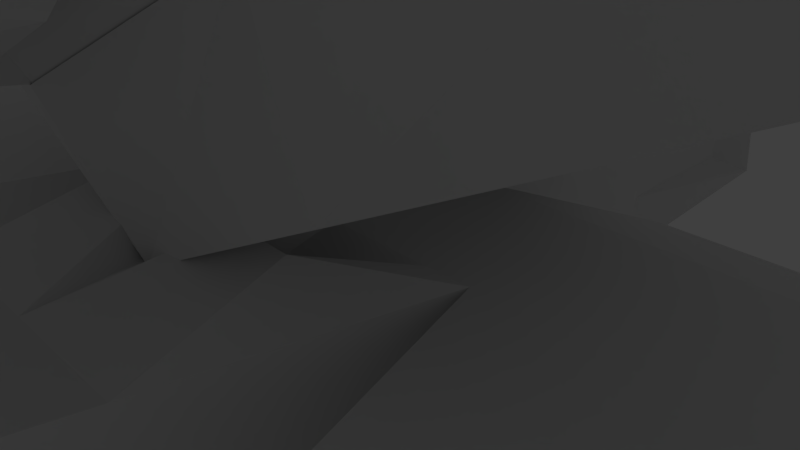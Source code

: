 # Source: Attacking_Ship.blend  (saved by Blender 2.75.0; exported with 4.5.12 LTS)
import bpy
from mathutils import Matrix  # noqa: F401  (used for matrix-valued properties, if any)

bpy.ops.wm.read_factory_settings(use_empty=True)
scene = bpy.context.scene
scene.name = 'Scene'

# ---- collections
col_collection_1 = bpy.data.collections.new('Collection 1'); scene.collection.children.link(col_collection_1)

# ---- materials (node trees are filled in below, after node groups)
mat_material = bpy.data.materials.new('Material')
mat_material.alpha_threshold = 0.0
mat_material.use_transparent_shadow = False
mat_material.roughness = 0.5
mat_material.line_color = (0.0, 0.0, 0.0, 1.0)
mat_engine = bpy.data.materials.new('Engine')
mat_engine.alpha_threshold = 0.0
mat_engine.use_transparent_shadow = False
mat_engine.preview_render_type = 'CUBE'
mat_engine.diffuse_color = (0.8, 0.01018, 0.001557, 1.0)
mat_engine.roughness = 0.5

# ---- material node trees

# ---- world
world_world = bpy.data.worlds.new('World'); scene.world = world_world
world_world.color = (0.05088, 0.05088, 0.05088)
world_world.use_sun_shadow = False
world_world.sun_shadow_jitter_overblur = 0.0
world_world.cycles.sampling_method = 'MANUAL'
world_world.cycles.sample_map_resolution = 256

# ---- cameras
cam_camera = bpy.data.cameras.new('Camera')
cam_camera.clip_end = 100.0
cam_camera.lens = 35.0
cam_camera.sensor_width = 32.0
cam_camera.sensor_height = 18.0
cam_camera.ortho_scale = 7.314
cam_camera.dof.focus_distance = 0.0
cam_camera.dof.aperture_fstop = 128.0

# ---- lights
light_lamp = bpy.data.lights.new('Lamp', 'POINT')
light_lamp.transmission_factor = 0.0
light_lamp.cutoff_distance = 30.0
light_lamp.energy = 100.0
light_lamp.shadow_buffer_clip_start = 1.001
light_lamp.shadow_soft_size = 0.1
light_lamp.shadow_maximum_resolution = 0.006
light_lamp.use_absolute_resolution = True
light_lamp.cycles.use_multiple_importance_sampling = False

# ---- meshes
me_cube_002 = bpy.data.meshes.new('Cube.002')
me_cube_002.from_pydata([(-0.9252, 0.224, 1.762), (-5.364e-07, -1.0, 1.0), (-6.64, -0.9442, 4.37), (-5.715, 0.2635, 4.192), (-6.64, -0.9442, 6.37), (-5.715, 0.2664, 5.623), (-0.9256, -0.3548, 3.27), (0.0, -1.805, 3.107), (-6.64, 1.056, 4.37), (-6.64, 1.056, 6.37), (2.384e-07, 1.0, 1.0), (0.0, 0.1954, 3.107), (-2.802, -0.9765, 2.422), (-2.802, 1.024, 2.422), (-2.802, -1.442, 4.484), (-2.802, 0.5585, 4.484), (-2.946, 0.2407, 2.787), (-2.947, -0.09266, 4.263)], [], [(13, 12, 2, 8), (10, 1, 7, 11), (8, 2, 4, 9), (12, 14, 4, 2), (16, 17, 6, 0), (5, 3, 8, 9), (16, 0, 10, 13), (0, 6, 11, 10), (17, 5, 9, 15), (6, 17, 15, 11), (3, 16, 13, 8), (3, 5, 17, 16), (1, 7, 14, 12), (4, 9, 15, 14), (10, 1, 12, 13)])
_uv = me_cube_002.uv_layers.new(name='UVMap')
_uv.uv.foreach_set('vector', [0.7881, 0.9353, 0.7881, 0.7904, 0.5101, 0.7927, 0.5101, 0.9376, 0.7533, 0.02182, 0.7533, 0.02182, 0.7533, 0.2517, 0.7533, 0.2517, 0.02864, 0.3896, 0.02864, 0.3896, 0.02864, 0.6078, 0.02864, 0.6078, 0.4475, 0.177, 0.4475, 0.402, 0.02864, 0.6078, 0.02864, 0.3896, 0.4411, 0.5286, 0.4411, 0.641, 0.595, 0.5653, 0.595, 0.4505, 0.2304, 0.7445, 0.2303, 0.6356, 0.1599, 0.6491, 0.1599, 0.8014, 0.4411, 0.5286, 0.595, 0.4505, 0.6654, 0.3925, 0.4521, 0.5008, 0.595, 0.4505, 0.595, 0.5653, 0.6654, 0.5529, 0.6654, 0.3925, 0.4411, 0.641, 0.2304, 0.7445, 0.1599, 0.8014, 0.4521, 0.6578, 0.595, 0.5653, 0.4411, 0.641, 0.4521, 0.6578, 0.6654, 0.5529, 0.2303, 0.6356, 0.4411, 0.5286, 0.4521, 0.5008, 0.1599, 0.6491, 0.2303, 0.6356, 0.2304, 0.7445, 0.4411, 0.641, 0.4411, 0.5286, 0.7533, 0.02182, 0.7533, 0.2517, 0.4475, 0.402, 0.4475, 0.177, 0.5101, 0.7927, 0.5101, 0.9376, 0.7881, 0.9016, 0.7881, 0.7567, 0.9911, 0.9336, 0.9911, 0.7887, 0.7881, 0.7904, 0.7881, 0.9353])
me_cube_002.materials.append(mat_material)
me_cube_002.use_remesh_preserve_volume = False
me_cube_002.use_remesh_preserve_attributes = False
me_cube_002.use_mirror_vertex_groups = False
me_cube_002.update()
me_cube_001 = bpy.data.meshes.new('Cube.001')
me_cube_001.from_pydata([(0.0, -1.805, 3.107), (0.0, 0.1954, 3.107), (0.0, 4.625, 1.259), (-1.199, 4.645, 0.7476), (-2.801, -2.135, 5.36), (-3.287, 0.9112, 4.581), (-2.607, -2.174, 6.881), (-2.376, 0.4669, 7.94), (0.0, -1.112, 9.528), (0.0, 0.8875, 9.528), (0.0, -5.123, 3.65), (-2.315, -3.578, 5.596), (0.0, -6.972, 5.448), (0.0, -6.609, 6.825), (0.0, -3.861, 8.726), (-2.473, -2.851, 6.502), (-1.486, -1.323, 8.734), (-1.188, 0.6772, 8.734), (-1.149, -5.684, 5.926), (0.0, -6.047, 4.549), (-1.317, -3.503, 7.88), (-1.762, 2.556, 6.391), (-2.376, -1.533, 7.94), (-1.973, -2.35, 4.07), (-1.414, -4.031, 4.348), (-2.039, -3.146, 7.033), (-3.008, -1.766, 7.52), (-3.356, -1.697, 4.785), (-2.483, -4.294, 5.21), (-2.765, -2.991, 6.834), (-2.963, -2.165, 6.897), (-3.16, -2.125, 5.348), (-2.665, -3.596, 5.589), (-2.826, -2.857, 6.51), (-2.802, -1.442, 4.484), (-1.702, -4.76, 5.027), (-0.5568, -2.533, 3.377), (-0.558, -4.215, 3.651), (-0.3361, -2.244, 3.798), (-0.3367, -4.575, 4.178), (-2.302, -1.99, 4.762), (-1.529, -4.32, 5.145), (-2.802, 0.5585, 4.484), (-2.493, 2.434, 6.039), (-2.96, 0.8409, 7.22), (-1.902, 4.028, 1.714), (-2.778, 2.216, 5.425), (-2.986, 1.493, 5.96), (-2.504, 2.943, 3.45), (-3.138, 1.527, 4.754), (-2.543, 2.321, 5.698), (-2.872, 1.2, 6.53), (-2.126, 3.444, 2.653), (-3.101, 1.249, 4.672), (-3.166, 2.314, 5.692), (-3.488, 1.209, 6.511), (-2.753, 3.422, 2.686), (-3.716, 1.258, 4.676), (-3.206, 2.224, 5.432), (-3.42, 1.484, 5.979), (-2.928, 2.966, 3.417), (-3.574, 1.518, 4.749), (0.0, -1.44, 3.518), (0.0, 0.3686, 3.377), (0.0, 4.375, 1.706), (-0.9859, 4.392, 1.224), (-2.241, 0.6141, 7.748), (0.0, -0.8143, 9.185), (0.0, 0.9945, 9.185), (0.0, -4.441, 4.009), (0.0, -6.114, 5.494), (0.0, -5.785, 6.74), (0.0, -3.3, 8.459), (-1.436, -1.005, 8.467), (-1.167, 0.8043, 8.467), (-1.131, -4.949, 5.927), (0.0, -5.277, 4.681), (-1.284, -2.977, 7.694), (-2.241, -1.195, 7.748), (-1.936, -2.654, 6.928), (-2.626, -1.112, 4.763), (-1.631, -4.113, 5.255), (-2.626, 0.6969, 4.623), (-1.592, 2.514, 6.23)], [], [(34, 42, 1, 0), (34, 22, 7, 42), (16, 8, 9, 17), (23, 36, 37, 24), (18, 19, 12, 13), (20, 18, 13, 14), (16, 20, 14, 8), (22, 25, 20, 16), (25, 35, 18, 20), (35, 10, 19, 18), (22, 16, 17, 7), (4, 11, 15, 6), (2, 1, 42, 3), (45, 52, 50, 43), (26, 22, 34, 27), (27, 34, 35, 28), (28, 35, 25, 29), (29, 25, 22, 26), (30, 26, 27, 31), (31, 27, 28, 32), (32, 28, 29, 33), (33, 29, 26, 30), (6, 30, 31, 4), (4, 31, 32, 11), (11, 32, 33, 15), (15, 33, 30, 6), (38, 40, 34, 0), (41, 39, 10, 35), (40, 41, 35, 34), (39, 38, 0, 10), (37, 36, 38, 39), (36, 23, 40, 38), (24, 37, 39, 41), (23, 24, 41, 40), (5, 42, 7, 44), (45, 3, 42, 5), (44, 7, 21, 43), (43, 21, 3, 45), (46, 48, 49, 47), (5, 53, 52, 45), (43, 50, 51, 44), (44, 51, 53, 5), (55, 51, 50, 54), (54, 50, 52, 56), (57, 53, 51, 55), (56, 52, 53, 57), (59, 55, 54, 58), (58, 54, 56, 60), (61, 57, 55, 59), (60, 56, 57, 61), (47, 59, 58, 46), (46, 58, 60, 48), (49, 61, 59, 47), (48, 60, 61, 49), (80, 62, 63, 82), (80, 82, 66, 78), (73, 74, 68, 67), (75, 71, 70, 76), (77, 72, 71, 75), (73, 67, 72, 77), (78, 73, 77, 79), (79, 77, 75, 81), (81, 75, 76, 69), (78, 66, 74, 73), (64, 65, 82, 63), (9, 68, 74, 17), (17, 74, 66, 7), (2, 3, 65, 64), (62, 80, 81, 69), (80, 78, 79, 81), (83, 21, 7, 66), (21, 83, 65, 3), (66, 82, 65, 83)])
_uv = me_cube_001.uv_layers.new(name='UVMap')
_uv.uv.foreach_set('vector', [0.3238, 0.7121, 0.4363, 0.7121, 0.4158, 0.6347, 0.3034, 0.6347, 0.3238, 0.7121, 0.3187, 0.9064, 0.4311, 0.9064, 0.4363, 0.7121, 0.3305, 0.9511, 0.3423, 0.9957, 0.4548, 0.9957, 0.4429, 0.9511, 0.4131, 0.2025, 0.5433, 0.212, 0.5236, 0.3597, 0.4432, 0.3574, 0.08527, 0.7932, 0.06486, 0.7158, 0.01287, 0.7663, 0.03329, 0.8437, 0.2079, 0.903, 0.08527, 0.7932, 0.03329, 0.8437, 0.1878, 0.9506, 0.3305, 0.9511, 0.2079, 0.903, 0.1878, 0.9506, 0.3423, 0.9957, 0.3187, 0.9064, 0.228, 0.8554, 0.2079, 0.903, 0.3305, 0.9511, 0.228, 0.8554, 0.1373, 0.7427, 0.08527, 0.7932, 0.2079, 0.903, 0.1373, 0.7427, 0.1168, 0.6652, 0.06486, 0.7158, 0.08527, 0.7932, 0.3187, 0.9064, 0.3305, 0.9511, 0.4429, 0.9511, 0.4311, 0.9064, 0.2848, 0.7614, 0.2037, 0.7746, 0.2446, 0.8256, 0.2826, 0.8469, 0.6649, 0.5308, 0.4158, 0.6347, 0.4363, 0.7121, 0.666, 0.502, 0.1623, 0.1448, 0.1677, 0.221, 0.2285, 0.4369, 0.2486, 0.4513, 0.3056, 0.8828, 0.3187, 0.9064, 0.3238, 0.7121, 0.3095, 0.729, 0.3095, 0.729, 0.3238, 0.7121, 0.1373, 0.7427, 0.1634, 0.7529, 0.1634, 0.7529, 0.1373, 0.7427, 0.228, 0.8554, 0.2367, 0.8443, 0.2367, 0.8443, 0.228, 0.8554, 0.3187, 0.9064, 0.3056, 0.8828, 0.2832, 0.8478, 0.3056, 0.8828, 0.3095, 0.729, 0.2854, 0.7607, 0.2854, 0.7607, 0.3095, 0.729, 0.1634, 0.7529, 0.2027, 0.7742, 0.2027, 0.7742, 0.1634, 0.7529, 0.2367, 0.8443, 0.2442, 0.826, 0.2442, 0.826, 0.2367, 0.8443, 0.3056, 0.8828, 0.2832, 0.8478, 0.2826, 0.8469, 0.2832, 0.8478, 0.2854, 0.7607, 0.2848, 0.7614, 0.2848, 0.7614, 0.2854, 0.7607, 0.2027, 0.7742, 0.2037, 0.7746, 0.2037, 0.7746, 0.2027, 0.7742, 0.2442, 0.826, 0.2446, 0.8256, 0.2446, 0.8256, 0.2442, 0.826, 0.2832, 0.8478, 0.2826, 0.8469, 0.5622, 0.2054, 0.3815, 0.1922, 0.345, 0.1312, 0.6026, 0.15, 0.4231, 0.4069, 0.535, 0.4102, 0.5639, 0.4415, 0.4042, 0.4368, 0.3815, 0.1922, 0.4231, 0.4069, 0.4042, 0.4368, 0.345, 0.1312, 0.535, 0.4102, 0.5622, 0.2054, 0.6026, 0.15, 0.5639, 0.4415, 0.5236, 0.3597, 0.5433, 0.212, 0.5622, 0.2054, 0.535, 0.4102, 0.5433, 0.212, 0.4131, 0.2025, 0.3815, 0.1922, 0.5622, 0.2054, 0.4432, 0.3574, 0.5236, 0.3597, 0.535, 0.4102, 0.4231, 0.4069, 0.4131, 0.2025, 0.4432, 0.3574, 0.4231, 0.4069, 0.3815, 0.1922, 0.4561, 0.7176, 0.4363, 0.7121, 0.4311, 0.9064, 0.4521, 0.8659, 0.6313, 0.5564, 0.666, 0.502, 0.4363, 0.7121, 0.4561, 0.7176, 0.4521, 0.8659, 0.4311, 0.9064, 0.5486, 0.8193, 0.5417, 0.7995, 0.5417, 0.7995, 0.5486, 0.8193, 0.666, 0.502, 0.6313, 0.5564, 0.2116, 0.4259, 0.172, 0.2859, 0.1458, 0.4163, 0.1928, 0.4851, 0.1043, 0.4316, 0.1269, 0.423, 0.1677, 0.221, 0.1623, 0.1448, 0.2486, 0.4513, 0.2285, 0.4369, 0.1996, 0.5289, 0.2075, 0.582, 0.2075, 0.582, 0.1996, 0.5289, 0.1269, 0.423, 0.1043, 0.4316, 0.1993, 0.5274, 0.1996, 0.5289, 0.2285, 0.4369, 0.2279, 0.4368, 0.2279, 0.4368, 0.2285, 0.4369, 0.1677, 0.221, 0.1678, 0.2238, 0.1276, 0.4229, 0.1269, 0.423, 0.1996, 0.5289, 0.1993, 0.5274, 0.1678, 0.2238, 0.1677, 0.221, 0.1269, 0.423, 0.1276, 0.4229, 0.1931, 0.4865, 0.1993, 0.5274, 0.2279, 0.4368, 0.2122, 0.4259, 0.2122, 0.4259, 0.2279, 0.4368, 0.1678, 0.2238, 0.172, 0.2832, 0.1451, 0.4164, 0.1276, 0.4229, 0.1993, 0.5274, 0.1931, 0.4865, 0.172, 0.2832, 0.1678, 0.2238, 0.1276, 0.4229, 0.1451, 0.4164, 0.1928, 0.4851, 0.1931, 0.4865, 0.2122, 0.4259, 0.2116, 0.4259, 0.2116, 0.4259, 0.2122, 0.4259, 0.172, 0.2832, 0.172, 0.2859, 0.1458, 0.4163, 0.1451, 0.4164, 0.1931, 0.4865, 0.1928, 0.4851, 0.172, 0.2859, 0.172, 0.2832, 0.1451, 0.4164, 0.1458, 0.4163, 0.9461, 0.3959, 0.7096, 0.2834, 0.7055, 0.2707, 0.942, 0.3832, 0.9461, 0.3959, 0.942, 0.3832, 0.9074, 0.6657, 0.9115, 0.6657, 0.8383, 0.7306, 0.8099, 0.7306, 0.7041, 0.7955, 0.7082, 0.7955, 0.8197, 0.5011, 0.7195, 0.5746, 0.7202, 0.462, 0.7183, 0.3886, 0.829, 0.6608, 0.7138, 0.73, 0.7195, 0.5746, 0.8197, 0.5011, 0.8383, 0.7306, 0.7082, 0.7955, 0.7138, 0.73, 0.829, 0.6608, 0.9115, 0.6657, 0.8383, 0.7306, 0.829, 0.6608, 0.8873, 0.5916, 0.8873, 0.5916, 0.829, 0.6608, 0.8197, 0.5011, 0.863, 0.4404, 0.863, 0.4404, 0.8197, 0.5011, 0.7183, 0.3886, 0.7164, 0.3278, 0.9115, 0.6657, 0.9074, 0.6657, 0.8099, 0.7306, 0.8383, 0.7306, 0.6964, 0.1197, 0.7854, 0.07613, 0.942, 0.3832, 0.7055, 0.2707, 0.7043, 0.8266, 0.7041, 0.7955, 0.8099, 0.7306, 0.8121, 0.7548, 0.8121, 0.7548, 0.8099, 0.7306, 0.9074, 0.6657, 0.92, 0.683, 0.6958, 0.0793, 0.8041, 0.03305, 0.7854, 0.07613, 0.6964, 0.1197, 0.7096, 0.2834, 0.9461, 0.3959, 0.863, 0.4404, 0.7164, 0.3278, 0.9461, 0.3959, 0.9115, 0.6657, 0.8873, 0.5916, 0.863, 0.4404, 0.8445, 0.5285, 0.8597, 0.5431, 0.92, 0.683, 0.9074, 0.6657, 0.8597, 0.5431, 0.8445, 0.5285, 0.7854, 0.07613, 0.8041, 0.03305, 0.9074, 0.6657, 0.942, 0.3832, 0.7854, 0.07613, 0.8445, 0.5285])
me_cube_001.materials.append(mat_material)
me_cube_001.use_remesh_preserve_volume = False
me_cube_001.use_remesh_preserve_attributes = False
me_cube_001.use_mirror_vertex_groups = False
me_cube_001.update()
me_cube = bpy.data.meshes.new('Cube')
me_cube.from_pydata([(-0.5802, 7.698, -0.6832), (-0.5802, 7.698, 0.6832), (-1.061, -6.12, -1.124), (0.0, 1.014, -0.5281), (0.0, -1.0, -1.0), (-5.364e-07, -1.0, 1.0), (1.907e-06, 8.268, -1.0), (0.0, 8.258, 1.267), (-7.676, -1.0, -1.0), (-7.676, 1.0, -1.0), (-7.676, -1.0, 1.0), (-7.676, 1.0, 1.0), (-2.561, -1.0, -1.0), (-1.098, -0.4208, -1.124), (-1.05, 1.0, 1.0), (-2.561, -1.0, 1.0), (0.0, -4.391, 1.0), (-1.78, -4.391, 1.0), (-1.534, -4.061, -1.604), (-0.488, -1.01, 1.0), (-1.962, -1.01, 1.0), (-1.548, -3.023, 0.6062), (-0.6688, -3.005, 0.6062), (-0.477, -1.0, 1.0), (-1.974, -1.0, 1.0), (-1.556, -2.423, 1.511), (-0.6597, -2.406, 1.511), (-9.537e-07, -4.391, -1.0), (-7.676, -1.0, -1.0), (-7.676, -1.0, 1.0), (-2.561, -1.0, -1.0), (-2.561, -1.0, 1.0), (2.384e-07, 1.0, 1.0), (-0.4359, -6.12, -1.124), (-0.4359, -3.923, -1.124), (-0.4359, -1.71, -1.124), (-1.284, 0.9529, -1.791), (-0.4359, -0.4208, -1.124), (-1.78, -4.391, -1.0), (-2.123, -1.5, -1.604), (-0.2024, -4.063, -1.604), (-0.2024, -6.62, -1.604), (-0.2024, -1.498, -1.604), (-0.2024, 0.007166, -1.604), (-0.9452, -6.62, -1.604), (-0.9854, 0.007166, -1.604), (-2.075, -1.714, -1.124), (-1.567, -3.919, -1.124), (-7.215, 1.585, -0.5755), (-7.215, 1.585, 0.5755), (-3.366, 1.585, 0.5755), (-3.366, 1.585, -0.5755), (-7.77, 2.016, -0.7487), (-7.77, 2.016, 0.7487), (-2.81, 2.016, 0.7487), (-2.81, 2.016, -0.7487), (0.0, 4.625, 1.259), (0.0, 4.646, -0.6353), (-0.5974, 5.204, 0.6832), (-0.5974, 5.204, -0.6832), (-1.0, 8.268, -1.0), (-0.889, 8.277, 0.7471), (-0.9883, 4.645, 0.7266), (-0.8219, 4.621, -1.462), (-7.756, -1.205, -3.555), (-7.756, 0.7947, -3.555), (-2.641, -1.205, -3.555), (-1.337, 0.8184, -3.465), (0.0, 9.03, -0.6041), (-0.567, 9.03, -0.6041), (-0.4999, 9.036, 0.4537), (0.0, 9.024, 0.7685), (-3.808, 0.8229, -3.33), (-3.919, 0.9578, -1.647), (-4.807, 0.9594, -1.598), (-7.248, 0.9638, -1.464), (-4.696, 0.8245, -3.281), (-7.301, 0.8293, -3.139), (-0.8291, 0.9875, -1.375), (-0.9093, 0.7822, -3.929), (-4.223, 0.7883, -3.748), (-4.392, 0.994, -1.18), (-4.392, 0.994, -1.18), (-7.676, 1.0, -1.0), (-4.223, 0.7883, -3.748), (-7.756, 0.7947, -3.555), (-2.206, 1.967, -2.441), (-2.221, 1.931, -2.894), (-3.406, 1.933, -2.829), (-3.436, 1.97, -2.374), (-5.212, 1.973, -2.277), (-6.372, 1.975, -2.213), (-5.182, 1.936, -2.732), (-6.386, 1.939, -2.666), (-1.691, 2.05, -1.97), (-1.736, 1.934, -3.42), (-3.877, 1.938, -3.303), (-3.973, 2.054, -1.845), (-4.742, 2.056, -1.803), (-6.856, 2.06, -1.687), (-4.646, 1.939, -3.261), (-6.902, 1.943, -3.137), (-2.011, 2.258, -2.263), (-2.037, 2.191, -3.093), (-3.585, 2.194, -3.008), (-3.639, 2.261, -2.174), (-5.034, 2.264, -2.097), (-6.555, 2.266, -2.014), (-4.979, 2.197, -2.932), (-6.581, 2.2, -2.844)], [], [(60, 61, 70, 69), (8, 10, 11, 9), (14, 11, 10, 15), (72, 73, 97, 96), (37, 35, 46, 13), (32, 14, 15, 24, 23, 5), (38, 17, 15, 12), (59, 58, 1, 0), (9, 11, 53, 52), (62, 14, 32, 56), (17, 16, 26, 25), (16, 5, 23, 26), (20, 21, 22, 19), (15, 17, 25, 24), (20, 19, 23, 24), (21, 20, 24, 25), (22, 21, 25, 26), (19, 22, 26, 23), (2, 47, 34, 33), (46, 35, 34, 47), (8, 12, 30, 28), (15, 10, 29, 31), (63, 57, 3, 78), (42, 43, 3, 4), (43, 45, 78, 3), (45, 39, 12, 78), (39, 18, 38, 12), (40, 42, 4, 27), (33, 34, 40, 41), (35, 37, 43, 42), (34, 35, 42, 40), (2, 33, 41, 44), (37, 13, 45, 43), (13, 46, 39, 45), (47, 2, 44, 18), (46, 47, 18, 39), (49, 50, 51, 48), (78, 81, 9, 52, 55), (14, 78, 55, 54), (11, 14, 54, 53), (49, 48, 52, 53), (50, 49, 53, 54), (48, 51, 55, 52), (51, 50, 54, 55), (60, 6, 57, 63), (61, 62, 56, 7), (78, 14, 62, 63), (0, 1, 61, 60), (1, 58, 62, 61), (59, 0, 60, 63), (58, 59, 63, 62), (79, 66, 64, 65, 80), (8, 9, 65, 64), (78, 12, 66, 79), (71, 68, 69, 70), (61, 7, 71, 70), (6, 60, 69, 68), (80, 65, 85, 84), (76, 77, 101, 100), (65, 9, 83, 85), (9, 81, 82, 83), (81, 80, 84, 82), (67, 36, 78, 79), (72, 67, 79, 80), (36, 73, 81, 78), (73, 72, 80, 81), (74, 75, 83, 82), (77, 76, 84, 85), (75, 77, 85, 83), (76, 74, 82, 84), (89, 86, 87, 88), (91, 90, 92, 93), (67, 72, 96, 95), (77, 75, 99, 101), (75, 74, 98, 99), (73, 36, 94, 97), (36, 67, 95, 94), (74, 76, 100, 98), (103, 102, 94, 95), (104, 103, 95, 96), (102, 105, 97, 94), (105, 104, 96, 97), (106, 107, 99, 98), (109, 108, 100, 101), (107, 109, 101, 99), (108, 106, 98, 100), (87, 86, 102, 103), (88, 87, 103, 104), (86, 89, 105, 102), (89, 88, 104, 105), (90, 91, 107, 106), (93, 92, 108, 109), (91, 93, 109, 107), (92, 90, 106, 108)])
_uv = me_cube.uv_layers.new(name='UVMap')
_uv.uv.foreach_set('vector', [0.9287, 0.7888, 0.9294, 0.9162, 0.9847, 0.8948, 0.9843, 0.8177, 0.2526, 0.7888, 0.2526, 0.9347, 0.3985, 0.9347, 0.3985, 0.7888, 0.3985, 0.9347, 0.3985, 0.9347, 0.2526, 0.9347, 0.2526, 0.9347, 0.3856, 0.6188, 0.3954, 0.7416, 0.4754, 0.7272, 0.4669, 0.6208, 0.9485, 0.4658, 0.8269, 0.4726, 0.8352, 0.6271, 0.952, 0.5283, 0.3985, 0.9347, 0.3985, 0.9347, 0.2526, 0.9347, 0.2526, 0.9347, 0.2526, 0.9347, 0.2526, 0.9347, 0.005226, 0.7888, 0.005226, 0.9347, 0.2526, 0.9347, 0.2526, 0.7888, 0.6672, 0.09299, 0.6672, 0.2218, 0.9024, 0.2218, 0.9024, 0.09299, 0.3985, 0.7888, 0.3985, 0.9347, 0.4726, 0.9164, 0.4726, 0.8071, 0.6644, 0.9147, 0.3985, 0.9347, 0.3985, 0.9347, 0.6629, 0.9536, 0.005226, 0.9347, 0.005226, 0.9347, 0.1501, 0.972, 0.1488, 0.972, 0.005226, 0.9347, 0.2526, 0.9347, 0.2526, 0.9347, 0.1501, 0.972, 0.5222, 0.3796, 0.5593, 0.3442, 0.6382, 0.3442, 0.6544, 0.3796, 0.2526, 0.9347, 0.005226, 0.9347, 0.1488, 0.972, 0.2526, 0.9347, 0.2519, 0.9347, 0.2519, 0.9347, 0.2526, 0.9347, 0.2526, 0.9347, 0.5593, 0.3442, 0.5222, 0.3796, 0.5211, 0.3796, 0.5586, 0.4254, 0.6382, 0.3442, 0.5593, 0.3442, 0.5586, 0.4254, 0.639, 0.4254, 0.6544, 0.3796, 0.6382, 0.3442, 0.639, 0.4254, 0.6554, 0.3796, 0.4144, 0.5545, 0.6246, 0.5908, 0.6183, 0.4841, 0.4112, 0.4955, 0.8352, 0.6271, 0.8269, 0.4726, 0.6183, 0.4841, 0.6246, 0.5908, 0.2526, 0.7888, 0.2526, 0.7888, 0.2526, 0.7888, 0.2526, 0.7888, 0.2526, 0.9347, 0.2526, 0.9347, 0.2526, 0.9347, 0.2526, 0.9347, 0.6626, 0.7551, 0.6645, 0.8154, 0.3995, 0.8232, 0.3976, 0.7615, 0.2163, 0.7447, 0.3261, 0.7447, 0.3995, 0.8232, 0.2526, 0.7888, 0.3261, 0.7447, 0.3261, 0.7447, 0.3976, 0.7615, 0.3995, 0.8232, 0.3261, 0.7447, 0.2162, 0.7447, 0.2526, 0.7888, 0.3976, 0.7615, 0.2162, 0.7447, 0.02931, 0.7447, 0.005226, 0.7888, 0.2526, 0.7888, 0.02918, 0.7447, 0.2163, 0.7447, 0.2526, 0.7888, 0.005226, 0.7888, 0.4112, 0.4955, 0.6183, 0.4841, 0.6039, 0.4628, 0.3628, 0.4761, 0.8269, 0.4726, 0.9485, 0.4658, 0.9877, 0.4416, 0.8458, 0.4494, 0.6183, 0.4841, 0.8269, 0.4726, 0.8458, 0.4494, 0.6039, 0.4628, 0.4144, 0.5545, 0.4112, 0.4955, 0.3628, 0.4761, 0.3666, 0.5462, 0.9485, 0.4658, 0.952, 0.5283, 0.9918, 0.5154, 0.9877, 0.4416, 0.952, 0.5283, 0.8352, 0.6271, 0.8556, 0.6306, 0.9918, 0.5154, 0.6246, 0.5908, 0.4144, 0.5545, 0.3666, 0.5462, 0.611, 0.5884, 0.8352, 0.6271, 0.6246, 0.5908, 0.611, 0.5884, 0.8556, 0.6306, 0.05099, 0.3415, 0.3963, 0.3415, 0.3963, 0.2382, 0.05099, 0.2382, 0.3976, 0.7615, 0.3981, 0.7757, 0.3985, 0.7888, 0.4726, 0.8071, 0.4726, 0.8071, 0.3985, 0.9347, 0.3976, 0.7615, 0.4726, 0.8071, 0.4726, 0.9164, 0.3985, 0.9347, 0.3985, 0.9347, 0.4726, 0.9164, 0.4726, 0.9164, 0.05099, 0.3415, 0.05099, 0.2382, 0.001131, 0.2227, 0.001131, 0.357, 0.3963, 0.3415, 0.05099, 0.3415, 0.001131, 0.357, 0.4461, 0.357, 0.05099, 0.2382, 0.3963, 0.2382, 0.4461, 0.2227, 0.001131, 0.2227, 0.3963, 0.2382, 0.3963, 0.3415, 0.4461, 0.357, 0.4461, 0.2227, 0.9287, 0.7888, 0.9287, 0.7888, 0.6645, 0.8154, 0.6626, 0.7551, 0.9294, 0.9162, 0.6644, 0.9147, 0.6629, 0.9536, 0.928, 0.9542, 0.3976, 0.7615, 0.3985, 0.9347, 0.6644, 0.9147, 0.6626, 0.7551, 0.9024, 0.09299, 0.9024, 0.2218, 0.957, 0.2279, 0.9562, 0.06312, 0.9024, 0.2218, 0.6672, 0.2218, 0.6145, 0.2259, 0.957, 0.2279, 0.6672, 0.09299, 0.9024, 0.09299, 0.9562, 0.06312, 0.6122, 0.01958, 0.6672, 0.2218, 0.6672, 0.09299, 0.6122, 0.01958, 0.6145, 0.2259, 0.3826, 0.5751, 0.2376, 0.6024, 0.2376, 0.6024, 0.3835, 0.6024, 0.3831, 0.5883, 0.2526, 0.7888, 0.3985, 0.7888, 0.3835, 0.6024, 0.2376, 0.6024, 0.3976, 0.7615, 0.2526, 0.7888, 0.2376, 0.6024, 0.3826, 0.5751, 0.9839, 0.9178, 0.9843, 0.8177, 0.9843, 0.8177, 0.9847, 0.8948, 0.9294, 0.9162, 0.928, 0.9542, 0.9839, 0.9178, 0.9847, 0.8948, 0.9287, 0.7888, 0.9287, 0.7888, 0.9843, 0.8177, 0.9843, 0.8177, 0.3831, 0.5883, 0.3835, 0.6024, 0.3835, 0.6024, 0.3831, 0.5883, 0.3857, 0.6224, 0.386, 0.6328, 0.4673, 0.6329, 0.467, 0.6239, 0.3835, 0.6024, 0.3985, 0.7888, 0.3985, 0.7888, 0.3835, 0.6024, 0.3985, 0.7888, 0.3981, 0.7757, 0.3981, 0.7757, 0.3985, 0.7888, 0.3981, 0.7757, 0.3831, 0.5883, 0.3831, 0.5883, 0.3981, 0.7757, 0.3853, 0.609, 0.3951, 0.7311, 0.3976, 0.7615, 0.3826, 0.5751, 0.3856, 0.6188, 0.3853, 0.609, 0.3826, 0.5751, 0.3831, 0.5883, 0.3951, 0.7311, 0.3954, 0.7416, 0.3981, 0.7757, 0.3976, 0.7615, 0.3954, 0.7416, 0.3856, 0.6188, 0.3831, 0.5883, 0.3981, 0.7757, 0.3955, 0.7452, 0.3959, 0.7549, 0.3985, 0.7888, 0.3981, 0.7757, 0.386, 0.6328, 0.3857, 0.6224, 0.3831, 0.5883, 0.3835, 0.6024, 0.3959, 0.7549, 0.386, 0.6328, 0.3835, 0.6024, 0.3985, 0.7888, 0.3857, 0.6224, 0.3955, 0.7452, 0.3981, 0.7757, 0.3831, 0.5883, 0.3899, 0.0769, 0.5003, 0.07086, 0.499, 0.03026, 0.3926, 0.03609, 0.1266, 0.09132, 0.2306, 0.08563, 0.2333, 0.04481, 0.1253, 0.05072, 0.3853, 0.609, 0.3856, 0.6188, 0.4669, 0.6208, 0.4666, 0.6123, 0.386, 0.6328, 0.3959, 0.7549, 0.4758, 0.7387, 0.4673, 0.6329, 0.3959, 0.7549, 0.3955, 0.7452, 0.4755, 0.7302, 0.4758, 0.7387, 0.3954, 0.7416, 0.3951, 0.7311, 0.4751, 0.7181, 0.4754, 0.7272, 0.3951, 0.7311, 0.3853, 0.609, 0.4666, 0.6123, 0.4751, 0.7181, 0.3955, 0.7452, 0.3857, 0.6224, 0.467, 0.6239, 0.4755, 0.7302, 0.4854, 0.6361, 0.4903, 0.6967, 0.4751, 0.7181, 0.4666, 0.6123, 0.4856, 0.6423, 0.4854, 0.6361, 0.4666, 0.6123, 0.4669, 0.6208, 0.4903, 0.6967, 0.4905, 0.7032, 0.4754, 0.7272, 0.4751, 0.7181, 0.4905, 0.7032, 0.4856, 0.6423, 0.4669, 0.6208, 0.4754, 0.7272, 0.4907, 0.7088, 0.4909, 0.7148, 0.4758, 0.7387, 0.4755, 0.7302, 0.486, 0.6543, 0.4858, 0.6479, 0.467, 0.6239, 0.4673, 0.6329, 0.4909, 0.7148, 0.486, 0.6543, 0.4673, 0.6329, 0.4758, 0.7387, 0.4858, 0.6479, 0.4907, 0.7088, 0.4755, 0.7302, 0.467, 0.6239, 0.499, 0.03026, 0.5003, 0.07086, 0.5178, 0.08688, 0.5154, 0.01239, 0.3926, 0.03609, 0.499, 0.03026, 0.5154, 0.01239, 0.3766, 0.01999, 0.5003, 0.07086, 0.3899, 0.0769, 0.3717, 0.09487, 0.5178, 0.08688, 0.3899, 0.0769, 0.3926, 0.03609, 0.3766, 0.01999, 0.3717, 0.09487, 0.2306, 0.08563, 0.1266, 0.09132, 0.1101, 0.1092, 0.2466, 0.1017, 0.1253, 0.05072, 0.2333, 0.04481, 0.2515, 0.02684, 0.1078, 0.03471, 0.1266, 0.09132, 0.1253, 0.05072, 0.1078, 0.03471, 0.1101, 0.1092, 0.2333, 0.04481, 0.2306, 0.08563, 0.2466, 0.1017, 0.2515, 0.02684])
me_cube.materials.append(mat_material)
me_cube.use_remesh_preserve_volume = False
me_cube.use_remesh_preserve_attributes = False
me_cube.use_mirror_vertex_groups = False
me_cube.update()
me_cube_003 = bpy.data.meshes.new('Cube.003')
me_cube_003.from_pydata([(-0.7204, -7.263, 0.5483), (-1.907e-06, -7.782, -1.0), (-2.444e-06, -7.782, 1.0), (-7.676, -1.0, -1.0), (-2.561, -1.0, -1.0), (0.0, -4.391, 1.0), (-1.78, -4.391, 1.0), (-1.534, -4.061, -1.604), (-9.537e-07, -4.391, -1.0), (-7.676, -1.0, -1.0), (-7.676, -1.0, 1.0), (-2.561, -1.0, -1.0), (-2.561, -1.0, 1.0), (-4.048, -3.771, 0.7351), (-7.831, -3.771, 0.7351), (-4.048, -3.771, -0.7351), (-7.831, -3.771, -0.7351), (-3.783, -5.011, 1.0), (-8.898, -5.011, 1.0), (-3.783, -5.011, -1.0), (-8.898, -5.011, -1.0), (-0.7204, -7.263, -0.5483), (-1.78, -4.391, -1.0), (-0.2024, -4.063, -1.604), (-0.2024, -6.62, -1.604), (-0.9452, -6.62, -1.604), (-1.0, -7.782, -1.0), (0.0, -7.263, -0.5483), (-1.0, -7.782, 1.0), (0.0, -7.263, 0.5483), (-7.756, -1.205, -3.555), (-2.641, -1.205, -3.555), (-3.403, -2.948, -2.299), (-6.86, -2.948, -2.299), (-3.457, -3.086, -4.019), (-6.914, -3.086, -4.019), (-2.561, -4.034, -2.199), (-7.676, -4.034, -2.199), (-2.641, -4.239, -4.754), (-7.756, -4.239, -4.754)], [], [(27, 29, 0, 21), (28, 2, 5, 6), (26, 28, 6, 22), (12, 10, 18, 17), (14, 16, 15, 13), (10, 9, 20, 18), (9, 11, 19, 20), (11, 12, 17, 19), (14, 13, 17, 18), (15, 16, 20, 19), (13, 15, 19, 17), (16, 14, 18, 20), (25, 24, 1, 26), (24, 23, 8, 1), (7, 25, 26, 22), (27, 21, 26, 1), (21, 0, 28, 26), (0, 29, 2, 28), (30, 31, 38, 39), (32, 33, 35, 34), (3, 30, 39, 37), (4, 3, 37, 36), (31, 4, 36, 38), (33, 32, 36, 37), (34, 35, 39, 38), (35, 33, 37, 39), (32, 34, 38, 36)])
_uv = me_cube_003.uv_layers.new(name='UVMap')
_uv.uv.foreach_set('vector', [0.4016, 0.8577, 0.4016, 0.9253, 0.3572, 0.9253, 0.3572, 0.8577, 0.5214, 0.3871, 0.5214, 0.3871, 0.7577, 0.3871, 0.7577, 0.3871, 0.5214, 0.2478, 0.5214, 0.3871, 0.7577, 0.3871, 0.7577, 0.2478, 0.994, 0.3871, 0.994, 0.3871, 0.7145, 0.3871, 0.7145, 0.3871, 0.08618, 0.9306, 0.08618, 0.8399, 0.3194, 0.8399, 0.3194, 0.9306, 0.994, 0.3871, 0.994, 0.2478, 0.7145, 0.2478, 0.7145, 0.3871, 0.994, 0.2478, 0.994, 0.2478, 0.7145, 0.2478, 0.7145, 0.2478, 0.994, 0.2478, 0.994, 0.3871, 0.7145, 0.3871, 0.7145, 0.2478, 0.08618, 0.9306, 0.3194, 0.9306, 0.3358, 0.9469, 0.0204, 0.9469, 0.3194, 0.8399, 0.08618, 0.8399, 0.0204, 0.8236, 0.3358, 0.8236, 0.3194, 0.9306, 0.3194, 0.8399, 0.3358, 0.8236, 0.3358, 0.9469, 0.08618, 0.8399, 0.08618, 0.9306, 0.0204, 0.9469, 0.0204, 0.8236, 0.6024, 0.2057, 0.6024, 0.2057, 0.5214, 0.2478, 0.5214, 0.2478, 0.6024, 0.2057, 0.7806, 0.2057, 0.7577, 0.2478, 0.5214, 0.2478, 0.7807, 0.2057, 0.6024, 0.2057, 0.5214, 0.2478, 0.7577, 0.2478, 0.4016, 0.8577, 0.3572, 0.8577, 0.3399, 0.8298, 0.4016, 0.8298, 0.3572, 0.8577, 0.3572, 0.9253, 0.3399, 0.9531, 0.3399, 0.8298, 0.3572, 0.9253, 0.4016, 0.9253, 0.4016, 0.9531, 0.3399, 0.9531, 0.9797, 0.06976, 0.9797, 0.06976, 0.7683, -0.01379, 0.7683, -0.01379, 0.2941, 0.7931, 0.08095, 0.7931, 0.07762, 0.6871, 0.2908, 0.6871, 0.994, 0.2478, 0.9797, 0.06976, 0.7683, -0.01379, 0.7826, 0.1642, 0.994, 0.2478, 0.994, 0.2478, 0.7826, 0.1642, 0.7826, 0.1642, 0.9797, 0.06976, 0.994, 0.2478, 0.7826, 0.1642, 0.7683, -0.01379, 0.08095, 0.7931, 0.2941, 0.7931, 0.346, 0.7993, 0.03066, 0.7993, 0.2908, 0.6871, 0.07762, 0.6871, 0.02571, 0.6418, 0.3411, 0.6418, 0.07762, 0.6871, 0.08095, 0.7931, 0.03066, 0.7993, 0.02571, 0.6418, 0.2941, 0.7931, 0.2908, 0.6871, 0.3411, 0.6418, 0.346, 0.7993])
me_cube_003.materials.append(mat_material)
me_cube_003.materials.append(mat_engine)
me_cube_003.use_remesh_preserve_volume = False
me_cube_003.use_remesh_preserve_attributes = False
me_cube_003.use_mirror_vertex_groups = False
me_cube_003.update()

# ---- objects
ob_podholder = bpy.data.objects.new('PodHolder', me_cube_002)
ob_pod = bpy.data.objects.new('Pod', me_cube_001)
ob_mainfram = bpy.data.objects.new('MainFram', me_cube)
ob_lamp = bpy.data.objects.new('Lamp', light_lamp)
ob_engine = bpy.data.objects.new('Engine', me_cube_003)
ob_camera = bpy.data.objects.new('Camera', cam_camera)

# ---- transforms, parenting, visibility, modifiers, constraints
ob_podholder.location = (0.0, -2.05, 0.0)
ob_podholder.lock_rotations_4d = False
ob_podholder.empty_display_type = 'ARROWS'
ob_podholder.lineart.crease_threshold = 0.0
_m = ob_podholder.modifiers.new('Mirror', 'MIRROR')
_m.use_clip = True
ob_pod.location = (0.0, -2.025, 0.0)
ob_pod.lock_rotations_4d = False
ob_pod.empty_display_type = 'ARROWS'
ob_pod.lineart.crease_threshold = 0.0
_m = ob_pod.modifiers.new('Mirror', 'MIRROR')
_m.use_clip = True
ob_mainfram.location = (0.0, 0.0, 0.0)
ob_mainfram.lock_rotations_4d = False
ob_mainfram.empty_display_type = 'ARROWS'
ob_mainfram.lineart.crease_threshold = 0.0
_m = ob_mainfram.modifiers.new('Mirror', 'MIRROR')
_m.use_clip = True
ob_lamp.location = (-0.2505, 1.005, 5.904)
ob_lamp.rotation_euler = (0.6503, 0.05522, 1.866)
ob_lamp.lock_rotations_4d = False
ob_lamp.empty_display_type = 'ARROWS'
ob_lamp.color = (0.0, 0.0, 0.0, 0.0)
ob_lamp.lineart.crease_threshold = 0.0
ob_engine.location = (0.0, 0.0, 0.0)
ob_engine.lock_rotations_4d = False
ob_engine.empty_display_type = 'ARROWS'
ob_engine.lineart.crease_threshold = 0.0
_m = ob_engine.modifiers.new('Mirror', 'MIRROR')
_m.use_clip = True
ob_camera.location = (7.481, -6.508, 5.344)
ob_camera.rotation_euler = (1.109, 0.01082, 0.8149)
ob_camera.lock_rotations_4d = False
ob_camera.empty_display_type = 'ARROWS'
ob_camera.color = (0.0, 0.0, 0.0, 0.0)
ob_camera.display_type = 'WIRE'
ob_camera.lineart.crease_threshold = 0.0

# ---- collection membership
col_collection_1.objects.link(ob_podholder)
col_collection_1.objects.link(ob_pod)
col_collection_1.objects.link(ob_mainfram)
col_collection_1.objects.link(ob_lamp)
col_collection_1.objects.link(ob_engine)
col_collection_1.objects.link(ob_camera)

# ---- scene / render settings (as saved in the file)
scene.camera = ob_camera
scene.frame_start = 1; scene.frame_end = 250; scene.frame_set(1)
scene.render.engine = 'BLENDER_EEVEE_NEXT'
scene.render.resolution_percentage = 50
scene.render.dither_intensity = 0.0
scene.cycles.use_denoising = False
scene.cycles.samples = 10
scene.cycles.sampling_pattern = 'TABULATED_SOBOL'
scene.cycles.light_sampling_threshold = 0.0
scene.cycles.use_adaptive_sampling = False
scene.cycles.use_light_tree = False
scene.cycles.blur_glossy = 0.0
scene.cycles.pixel_filter_type = 'GAUSSIAN'
scene.cycles.sample_clamp_indirect = 0.0
scene.view_settings.view_transform = 'Standard'
bpy.context.view_layer.update()
